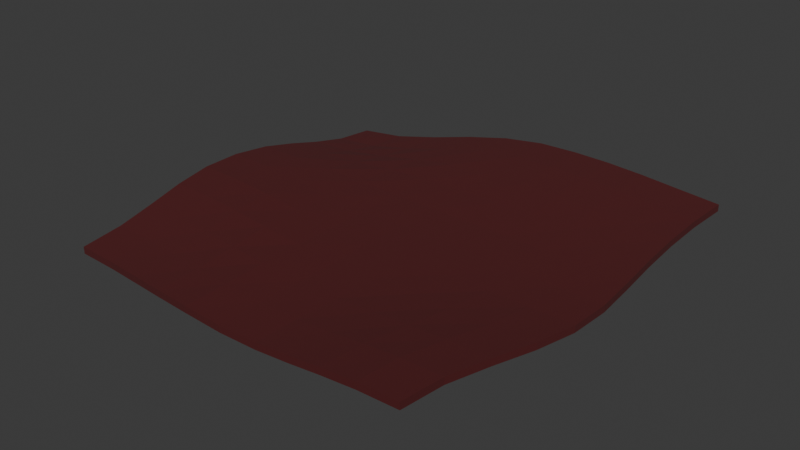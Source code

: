 # Source: blanket.blend  (saved by Blender 4.2.66; exported with 4.5.12 LTS)
import bpy
from mathutils import Matrix  # noqa: F401  (used for matrix-valued properties, if any)

bpy.ops.wm.read_factory_settings(use_empty=True)
scene = bpy.context.scene
scene.name = 'Scene'

# ---- collections
col_collection = bpy.data.collections.new('Collection'); scene.collection.children.link(col_collection)

# ---- materials (node trees are filled in below, after node groups)
mat_blanketpattern = bpy.data.materials.new('BlanketPattern')

# ---- material node trees
mat_blanketpattern.use_nodes = True; mat_blanketpattern.node_tree.nodes.clear()
_N = mat_blanketpattern.node_tree.nodes; _L = mat_blanketpattern.node_tree.links
n0 = _N.new('ShaderNodeBsdfPrincipled'); n0.name = 'Principled BSDF'; n0.location = (10, 300)
n0.inputs[0].default_value = (0.07722, 0.005046, 0.0059, 1.0)
n0.inputs[2].default_value = 1.0
n1 = _N.new('ShaderNodeOutputMaterial'); n1.name = 'Material Output'; n1.location = (300, 300)
_L.new(n0.outputs[0], n1.inputs[0])
n1.is_active_output = True

# ---- world
world_world = bpy.data.worlds.new('World'); scene.world = world_world
world_world.use_nodes = True; world_world.node_tree.nodes.clear()
_N = world_world.node_tree.nodes; _L = world_world.node_tree.links
n0 = _N.new('ShaderNodeOutputWorld'); n0.name = 'World Output'; n0.location = (300, 300)
n1 = _N.new('ShaderNodeBackground'); n1.name = 'Background'; n1.location = (10, 300)
n1.inputs[0].default_value = (0.05088, 0.05088, 0.05088, 1.0)
_L.new(n1.outputs[0], n0.inputs[0])
n0.is_active_output = True
world_world.color = (0.05088, 0.05088, 0.05088)
world_world.sun_shadow_jitter_overblur = 0.0

# ---- meshes
me_grid = bpy.data.meshes.new('Grid')
me_grid.from_pydata([(-0.9034, -0.9186, -0.0303), (-0.7129, -0.9278, -0.02794), (-0.5364, -0.9487, -0.01888), (-0.3649, -0.9725, -0.006361), (-0.1893, -0.9919, 0.002878), (9.933e-05, -1.0, 0.001639), (0.1819, -1.0, 0.006035), (0.3387, -1.0, 0.02042), (0.4872, -1.0, 0.0376), (0.644, -1.0, 0.05199), (0.8259, -1.0, 0.05803), (-0.9164, -0.7218, -0.01571), (-0.7243, -0.7307, -0.01427), (-0.5447, -0.7511, -0.008034), (-0.37, -0.775, -0.0001026), (-0.1915, -0.7936, 0.005027), (8.838e-05, -0.8, 0.001458), (0.1858, -0.8, 0.004728), (0.3467, -0.8, 0.01775), (0.4992, -0.8, 0.03359), (0.6598, -0.8, 0.04673), (0.844, -0.8, 0.05199), (-0.9437, -0.5361, 0.006167), (-0.7491, -0.5436, 0.007006), (-0.5642, -0.5611, 0.009084), (-0.3827, -0.5816, 0.01041), (-0.1969, -0.5969, 0.007385), (1.382e-05, -0.6, 0.000228), (0.1946, -0.6, 0.001804), (0.3669, -0.6, 0.01102), (0.53, -0.6, 0.02333), (0.6992, -0.6, 0.03359), (0.8872, -0.6, 0.0376), (-0.975, -0.3552, 0.02764), (-0.7781, -0.361, 0.02767), (-0.587, -0.3743, 0.02491), (-0.3968, -0.3893, 0.01852), (-0.2008, -0.3983, 0.006504), (0.0, -0.4, 0.0), (0.2, -0.4, 6.184e-16), (0.3892, -0.4, 0.003591), (0.5659, -0.4004, 0.01102), (0.7435, -0.4013, 0.01775), (0.934, -0.4019, 0.02042), (-1.0, -0.173, 0.04016), (-0.8014, -0.1766, 0.03872), (-0.6037, -0.1851, 0.03098), (-0.4038, -0.1931, 0.01712), (-0.2013, -0.1978, 0.004432), (-3.616e-06, -0.2, 1.28e-05), (0.2, -0.2, -8.249e-22), (0.3971, -0.2011, -4.789e-09), (0.5859, -0.2034, 0.001804), (0.7718, -0.2055, 0.004728), (0.9655, -0.2065, 0.006035), (-1.01, 0.01709, 0.03609), (-0.8089, 0.01554, 0.03285), (-0.6065, 0.01132, 0.02331), (-0.4035, 0.006124, 0.01255), (-0.201, 0.001748, 0.003581), (0.0, 0.0, 0.0), (0.1985, -0.0005706, -2.406e-09), (0.3911, -0.003487, -1.47e-08), (0.5812, -0.007381, -3.111e-08), (0.7729, -0.01063, -4.48e-08), (0.9697, -0.0119, -5.015e-08), (-0.9937, 0.1891, 0.02201), (-0.7959, 0.1928, 0.01998), (-0.6005, 0.2009, 0.01501), (-0.402, 0.2049, 0.008884), (-0.1997, 0.2033, 0.003748), (0.0008971, 0.2033, 0.00284), (0.1969, 0.2011, 0.002224), (0.3853, 0.1956, 0.002528), (0.5704, 0.1899, 0.003024), (0.758, 0.1858, 0.002625), (0.9535, 0.184, 0.0009517), (-0.9583, 0.3279, 0.002154), (-0.7635, 0.3369, 0.0009779), (-0.5768, 0.3622, 0.001511), (-0.391, 0.3929, 0.005006), (-0.1974, 0.4097, 0.008375), (0.003007, 0.4112, 0.009684), (0.196, 0.4084, 0.0124), (0.3785, 0.4012, 0.01337), (0.5577, 0.3924, 0.01141), (0.7413, 0.3857, 0.008135), (0.9357, 0.3833, 0.004511), (-0.9167, 0.4559, -0.01936), (-0.7247, 0.4712, -0.01853), (-0.5457, 0.5142, -0.0111), (-0.3714, 0.5683, 0.001568), (-0.1909, 0.611, 0.01416), (0.004485, 0.621, 0.0204), (0.1943, 0.6186, 0.02601), (0.3727, 0.6104, 0.02655), (0.5485, 0.5999, 0.02271), (0.7299, 0.5907, 0.01592), (0.9241, 0.5868, 0.008885), (-0.8817, 0.5954, -0.03772), (-0.6922, 0.6187, -0.03272), (-0.52, 0.6767, -0.01831), (-0.3542, 0.7476, 0.001335), (-0.1823, 0.8065, 0.01797), (0.005203, 0.8293, 0.03039), (0.1937, 0.8276, 0.03684), (0.3711, 0.8195, 0.03723), (0.5461, 0.8084, 0.03234), (0.7271, 0.7982, 0.02307), (0.9218, 0.7927, 0.01223), (-0.8664, 0.7702, -0.04604), (-0.6787, 0.7996, -0.03658), (-0.5097, 0.8646, -0.01822), (-0.347, 0.941, 0.002615), (-0.1784, 1.005, 0.0201), (0.005575, 1.033, 0.03415), (0.1943, 1.031, 0.04067), (0.3746, 1.024, 0.04103), (0.5516, 1.014, 0.03595), (0.7342, 1.004, 0.02589), (0.9299, 0.9986, 0.01309), (-0.9034, -0.9183, -0.06199), (-0.713, -0.9275, -0.05963), (-0.5364, -0.9483, -0.05057), (-0.365, -0.9721, -0.03806), (-0.1894, -0.9915, -0.02882), (5.888e-05, -0.9996, -0.03006), (0.1819, -0.9996, -0.02566), (0.3387, -0.9996, -0.01127), (0.4872, -0.9996, 0.005905), (0.644, -0.9996, 0.0203), (0.8259, -0.9996, 0.02633), (-0.9165, -0.7214, -0.04741), (-0.7243, -0.7303, -0.04597), (-0.5448, -0.7508, -0.03973), (-0.37, -0.7746, -0.0318), (-0.1915, -0.7933, -0.02667), (4.793e-05, -0.7996, -0.03024), (0.1858, -0.7996, -0.02697), (0.3467, -0.7996, -0.01394), (0.4992, -0.7996, 0.001895), (0.6598, -0.7996, 0.01503), (0.844, -0.7996, 0.0203), (-0.9437, -0.5357, -0.02553), (-0.7492, -0.5432, -0.02469), (-0.5642, -0.5608, -0.02261), (-0.3827, -0.5813, -0.02128), (-0.1969, -0.5966, -0.02431), (-2.663e-05, -0.5996, -0.03147), (0.1945, -0.5996, -0.02989), (0.3669, -0.5996, -0.02067), (0.53, -0.5996, -0.008367), (0.6992, -0.5996, 0.001895), (0.8872, -0.5996, 0.005905), (-0.975, -0.3549, -0.004053), (-0.7782, -0.3606, -0.004021), (-0.587, -0.374, -0.006784), (-0.3968, -0.389, -0.01318), (-0.2008, -0.398, -0.02519), (-4.044e-05, -0.3996, -0.0317), (0.2, -0.3996, -0.0317), (0.3892, -0.3996, -0.0281), (0.5658, -0.4001, -0.02067), (0.7435, -0.4009, -0.01394), (0.9339, -0.4015, -0.01127), (-1.0, -0.1726, 0.008466), (-0.8014, -0.1763, 0.007025), (-0.6038, -0.1848, -0.0007118), (-0.4039, -0.1927, -0.01457), (-0.2013, -0.1975, -0.02726), (-4.406e-05, -0.1996, -0.03168), (0.2, -0.1996, -0.0317), (0.3971, -0.2008, -0.0317), (0.5858, -0.2031, -0.02989), (0.7718, -0.2051, -0.02697), (0.9654, -0.2061, -0.02566), (-1.01, 0.01745, 0.004397), (-0.809, 0.01589, 0.001158), (-0.6066, 0.01167, -0.00839), (-0.4036, 0.006475, -0.01915), (-0.2011, 0.002099, -0.02811), (-4.044e-05, 0.0003517, -0.0317), (0.1985, -0.0002189, -0.0317), (0.3911, -0.003136, -0.0317), (0.5812, -0.007029, -0.0317), (0.7729, -0.01028, -0.0317), (0.9697, -0.01154, -0.0317), (-0.9938, 0.1895, -0.009686), (-0.7959, 0.1932, -0.01172), (-0.6005, 0.2012, -0.01669), (-0.402, 0.2053, -0.02281), (-0.1998, 0.2037, -0.02795), (0.0008567, 0.2036, -0.02886), (0.1968, 0.2014, -0.02947), (0.3852, 0.196, -0.02917), (0.5704, 0.1903, -0.02867), (0.758, 0.1862, -0.02907), (0.9535, 0.1843, -0.03074), (-0.9584, 0.3282, -0.02954), (-0.7636, 0.3372, -0.03072), (-0.5768, 0.3626, -0.03018), (-0.391, 0.3933, -0.02669), (-0.1974, 0.4101, -0.02332), (0.002966, 0.4115, -0.02201), (0.1959, 0.4088, -0.0193), (0.3784, 0.4015, -0.01833), (0.5577, 0.3927, -0.02028), (0.7413, 0.386, -0.02356), (0.9356, 0.3837, -0.02718), (-0.9167, 0.4562, -0.05106), (-0.7248, 0.4715, -0.05022), (-0.5458, 0.5146, -0.0428), (-0.3715, 0.5686, -0.03013), (-0.191, 0.6113, -0.01753), (0.004444, 0.6213, -0.0113), (0.1943, 0.619, -0.005687), (0.3726, 0.6108, -0.005142), (0.5484, 0.6002, -0.008983), (0.7299, 0.591, -0.01577), (0.9241, 0.5872, -0.02281), (-0.8817, 0.5958, -0.06942), (-0.6923, 0.619, -0.06441), (-0.5201, 0.677, -0.05), (-0.3543, 0.748, -0.03036), (-0.1823, 0.8068, -0.01372), (0.005163, 0.8297, -0.001306), (0.1936, 0.828, 0.005146), (0.3711, 0.8198, 0.005531), (0.546, 0.8087, 0.0006481), (0.7271, 0.7985, -0.008625), (0.9217, 0.7931, -0.01946), (-0.8664, 0.7706, -0.07774), (-0.6788, 0.8, -0.06828), (-0.5097, 0.865, -0.04992), (-0.347, 0.9414, -0.02908), (-0.1784, 1.005, -0.0116), (0.005534, 1.033, 0.002455), (0.1943, 1.032, 0.008978), (0.3745, 1.025, 0.009338), (0.5516, 1.014, 0.004258), (0.7341, 1.005, -0.005805), (0.9299, 0.999, -0.01861)], [], [(0, 11, 12, 1), (1, 12, 13, 2), (2, 13, 14, 3), (3, 14, 15, 4), (4, 15, 16, 5), (5, 16, 17, 6), (6, 17, 18, 7), (7, 18, 19, 8), (8, 19, 20, 9), (9, 20, 21, 10), (11, 22, 23, 12), (12, 23, 24, 13), (13, 24, 25, 14), (14, 25, 26, 15), (15, 26, 27, 16), (16, 27, 28, 17), (17, 28, 29, 18), (18, 29, 30, 19), (19, 30, 31, 20), (20, 31, 32, 21), (22, 33, 34, 23), (23, 34, 35, 24), (24, 35, 36, 25), (25, 36, 37, 26), (26, 37, 38, 27), (27, 38, 39, 28), (28, 39, 40, 29), (29, 40, 41, 30), (30, 41, 42, 31), (31, 42, 43, 32), (33, 44, 45, 34), (34, 45, 46, 35), (35, 46, 47, 36), (36, 47, 48, 37), (37, 48, 49, 38), (38, 49, 50, 39), (39, 50, 51, 40), (40, 51, 52, 41), (41, 52, 53, 42), (42, 53, 54, 43), (44, 55, 56, 45), (45, 56, 57, 46), (46, 57, 58, 47), (47, 58, 59, 48), (48, 59, 60, 49), (49, 60, 61, 50), (50, 61, 62, 51), (51, 62, 63, 52), (52, 63, 64, 53), (53, 64, 65, 54), (55, 66, 67, 56), (56, 67, 68, 57), (57, 68, 69, 58), (58, 69, 70, 59), (59, 70, 71, 60), (60, 71, 72, 61), (61, 72, 73, 62), (62, 73, 74, 63), (63, 74, 75, 64), (64, 75, 76, 65), (66, 77, 78, 67), (67, 78, 79, 68), (68, 79, 80, 69), (69, 80, 81, 70), (70, 81, 82, 71), (71, 82, 83, 72), (72, 83, 84, 73), (73, 84, 85, 74), (74, 85, 86, 75), (75, 86, 87, 76), (77, 88, 89, 78), (78, 89, 90, 79), (79, 90, 91, 80), (80, 91, 92, 81), (81, 92, 93, 82), (82, 93, 94, 83), (83, 94, 95, 84), (84, 95, 96, 85), (85, 96, 97, 86), (86, 97, 98, 87), (88, 99, 100, 89), (89, 100, 101, 90), (90, 101, 102, 91), (91, 102, 103, 92), (92, 103, 104, 93), (93, 104, 105, 94), (94, 105, 106, 95), (95, 106, 107, 96), (96, 107, 108, 97), (97, 108, 109, 98), (99, 110, 111, 100), (100, 111, 112, 101), (101, 112, 113, 102), (102, 113, 114, 103), (103, 114, 115, 104), (104, 115, 116, 105), (105, 116, 117, 106), (106, 117, 118, 107), (107, 118, 119, 108), (108, 119, 120, 109), (121, 122, 133, 132), (122, 123, 134, 133), (123, 124, 135, 134), (124, 125, 136, 135), (125, 126, 137, 136), (126, 127, 138, 137), (127, 128, 139, 138), (128, 129, 140, 139), (129, 130, 141, 140), (130, 131, 142, 141), (132, 133, 144, 143), (133, 134, 145, 144), (134, 135, 146, 145), (135, 136, 147, 146), (136, 137, 148, 147), (137, 138, 149, 148), (138, 139, 150, 149), (139, 140, 151, 150), (140, 141, 152, 151), (141, 142, 153, 152), (143, 144, 155, 154), (144, 145, 156, 155), (145, 146, 157, 156), (146, 147, 158, 157), (147, 148, 159, 158), (148, 149, 160, 159), (149, 150, 161, 160), (150, 151, 162, 161), (151, 152, 163, 162), (152, 153, 164, 163), (154, 155, 166, 165), (155, 156, 167, 166), (156, 157, 168, 167), (157, 158, 169, 168), (158, 159, 170, 169), (159, 160, 171, 170), (160, 161, 172, 171), (161, 162, 173, 172), (162, 163, 174, 173), (163, 164, 175, 174), (165, 166, 177, 176), (166, 167, 178, 177), (167, 168, 179, 178), (168, 169, 180, 179), (169, 170, 181, 180), (170, 171, 182, 181), (171, 172, 183, 182), (172, 173, 184, 183), (173, 174, 185, 184), (174, 175, 186, 185), (176, 177, 188, 187), (177, 178, 189, 188), (178, 179, 190, 189), (179, 180, 191, 190), (180, 181, 192, 191), (181, 182, 193, 192), (182, 183, 194, 193), (183, 184, 195, 194), (184, 185, 196, 195), (185, 186, 197, 196), (187, 188, 199, 198), (188, 189, 200, 199), (189, 190, 201, 200), (190, 191, 202, 201), (191, 192, 203, 202), (192, 193, 204, 203), (193, 194, 205, 204), (194, 195, 206, 205), (195, 196, 207, 206), (196, 197, 208, 207), (198, 199, 210, 209), (199, 200, 211, 210), (200, 201, 212, 211), (201, 202, 213, 212), (202, 203, 214, 213), (203, 204, 215, 214), (204, 205, 216, 215), (205, 206, 217, 216), (206, 207, 218, 217), (207, 208, 219, 218), (209, 210, 221, 220), (210, 211, 222, 221), (211, 212, 223, 222), (212, 213, 224, 223), (213, 214, 225, 224), (214, 215, 226, 225), (215, 216, 227, 226), (216, 217, 228, 227), (217, 218, 229, 228), (218, 219, 230, 229), (220, 221, 232, 231), (221, 222, 233, 232), (222, 223, 234, 233), (223, 224, 235, 234), (224, 225, 236, 235), (225, 226, 237, 236), (226, 227, 238, 237), (227, 228, 239, 238), (228, 229, 240, 239), (229, 230, 241, 240), (2, 3, 124, 123), (76, 87, 208, 197), (66, 55, 176, 187), (115, 114, 235, 236), (7, 8, 129, 128), (98, 109, 230, 219), (88, 77, 198, 209), (21, 32, 153, 142), (116, 115, 236, 237), (3, 4, 125, 124), (110, 99, 220, 231), (43, 54, 175, 164), (8, 9, 130, 129), (33, 22, 143, 154), (117, 116, 237, 238), (4, 5, 126, 125), (111, 110, 231, 232), (65, 76, 197, 186), (11, 0, 121, 132), (55, 44, 165, 176), (118, 117, 238, 239), (0, 1, 122, 121), (9, 10, 131, 130), (87, 98, 219, 208), (112, 111, 232, 233), (77, 66, 187, 198), (10, 21, 142, 131), (119, 118, 239, 240), (5, 6, 127, 126), (109, 120, 241, 230), (99, 88, 209, 220), (113, 112, 233, 234), (32, 43, 164, 153), (1, 2, 123, 122), (22, 11, 132, 143), (120, 119, 240, 241), (6, 7, 128, 127), (54, 65, 186, 175), (114, 113, 234, 235), (44, 33, 154, 165)])
_uv = me_grid.uv_layers.new(name='UVMap')
_uv.uv.foreach_set('vector', [0.0, 0.0, 0.0, 0.1, 0.1, 0.1, 0.1, 0.0, 0.1, 0.0, 0.1, 0.1, 0.2, 0.1, 0.2, 0.0, 0.2, 0.0, 0.2, 0.1, 0.3, 0.1, 0.3, 0.0, 0.3, 0.0, 0.3, 0.1, 0.4, 0.1, 0.4, 0.0, 0.4, 0.0, 0.4, 0.1, 0.5, 0.1, 0.5, 0.0, 0.5, 0.0, 0.5, 0.1, 0.6, 0.1, 0.6, 0.0, 0.6, 0.0, 0.6, 0.1, 0.7, 0.1, 0.7, 0.0, 0.7, 0.0, 0.7, 0.1, 0.8, 0.1, 0.8, 0.0, 0.8, 0.0, 0.8, 0.1, 0.9, 0.1, 0.9, 0.0, 0.9, 0.0, 0.9, 0.1, 1.0, 0.1, 1.0, 0.0, 0.0, 0.1, 0.0, 0.2, 0.1, 0.2, 0.1, 0.1, 0.1, 0.1, 0.1, 0.2, 0.2, 0.2, 0.2, 0.1, 0.2, 0.1, 0.2, 0.2, 0.3, 0.2, 0.3, 0.1, 0.3, 0.1, 0.3, 0.2, 0.4, 0.2, 0.4, 0.1, 0.4, 0.1, 0.4, 0.2, 0.5, 0.2, 0.5, 0.1, 0.5, 0.1, 0.5, 0.2, 0.6, 0.2, 0.6, 0.1, 0.6, 0.1, 0.6, 0.2, 0.7, 0.2, 0.7, 0.1, 0.7, 0.1, 0.7, 0.2, 0.8, 0.2, 0.8, 0.1, 0.8, 0.1, 0.8, 0.2, 0.9, 0.2, 0.9, 0.1, 0.9, 0.1, 0.9, 0.2, 1.0, 0.2, 1.0, 0.1, 0.0, 0.2, 0.0, 0.3, 0.1, 0.3, 0.1, 0.2, 0.1, 0.2, 0.1, 0.3, 0.2, 0.3, 0.2, 0.2, 0.2, 0.2, 0.2, 0.3, 0.3, 0.3, 0.3, 0.2, 0.3, 0.2, 0.3, 0.3, 0.4, 0.3, 0.4, 0.2, 0.4, 0.2, 0.4, 0.3, 0.5, 0.3, 0.5, 0.2, 0.5, 0.2, 0.5, 0.3, 0.6, 0.3, 0.6, 0.2, 0.6, 0.2, 0.6, 0.3, 0.7, 0.3, 0.7, 0.2, 0.7, 0.2, 0.7, 0.3, 0.8, 0.3, 0.8, 0.2, 0.8, 0.2, 0.8, 0.3, 0.9, 0.3, 0.9, 0.2, 0.9, 0.2, 0.9, 0.3, 1.0, 0.3, 1.0, 0.2, 0.0, 0.3, 0.0, 0.4, 0.1, 0.4, 0.1, 0.3, 0.1, 0.3, 0.1, 0.4, 0.2, 0.4, 0.2, 0.3, 0.2, 0.3, 0.2, 0.4, 0.3, 0.4, 0.3, 0.3, 0.3, 0.3, 0.3, 0.4, 0.4, 0.4, 0.4, 0.3, 0.4, 0.3, 0.4, 0.4, 0.5, 0.4, 0.5, 0.3, 0.5, 0.3, 0.5, 0.4, 0.6, 0.4, 0.6, 0.3, 0.6, 0.3, 0.6, 0.4, 0.7, 0.4, 0.7, 0.3, 0.7, 0.3, 0.7, 0.4, 0.8, 0.4, 0.8, 0.3, 0.8, 0.3, 0.8, 0.4, 0.9, 0.4, 0.9, 0.3, 0.9, 0.3, 0.9, 0.4, 1.0, 0.4, 1.0, 0.3, 0.0, 0.4, 0.0, 0.5, 0.1, 0.5, 0.1, 0.4, 0.1, 0.4, 0.1, 0.5, 0.2, 0.5, 0.2, 0.4, 0.2, 0.4, 0.2, 0.5, 0.3, 0.5, 0.3, 0.4, 0.3, 0.4, 0.3, 0.5, 0.4, 0.5, 0.4, 0.4, 0.4, 0.4, 0.4, 0.5, 0.5, 0.5, 0.5, 0.4, 0.5, 0.4, 0.5, 0.5, 0.6, 0.5, 0.6, 0.4, 0.6, 0.4, 0.6, 0.5, 0.7, 0.5, 0.7, 0.4, 0.7, 0.4, 0.7, 0.5, 0.8, 0.5, 0.8, 0.4, 0.8, 0.4, 0.8, 0.5, 0.9, 0.5, 0.9, 0.4, 0.9, 0.4, 0.9, 0.5, 1.0, 0.5, 1.0, 0.4, 0.0, 0.5, 0.0, 0.6, 0.1, 0.6, 0.1, 0.5, 0.1, 0.5, 0.1, 0.6, 0.2, 0.6, 0.2, 0.5, 0.2, 0.5, 0.2, 0.6, 0.3, 0.6, 0.3, 0.5, 0.3, 0.5, 0.3, 0.6, 0.4, 0.6, 0.4, 0.5, 0.4, 0.5, 0.4, 0.6, 0.5, 0.6, 0.5, 0.5, 0.5, 0.5, 0.5, 0.6, 0.6, 0.6, 0.6, 0.5, 0.6, 0.5, 0.6, 0.6, 0.7, 0.6, 0.7, 0.5, 0.7, 0.5, 0.7, 0.6, 0.8, 0.6, 0.8, 0.5, 0.8, 0.5, 0.8, 0.6, 0.9, 0.6, 0.9, 0.5, 0.9, 0.5, 0.9, 0.6, 1.0, 0.6, 1.0, 0.5, 0.0, 0.6, 0.0, 0.7, 0.1, 0.7, 0.1, 0.6, 0.1, 0.6, 0.1, 0.7, 0.2, 0.7, 0.2, 0.6, 0.2, 0.6, 0.2, 0.7, 0.3, 0.7, 0.3, 0.6, 0.3, 0.6, 0.3, 0.7, 0.4, 0.7, 0.4, 0.6, 0.4, 0.6, 0.4, 0.7, 0.5, 0.7, 0.5, 0.6, 0.5, 0.6, 0.5, 0.7, 0.6, 0.7, 0.6, 0.6, 0.6, 0.6, 0.6, 0.7, 0.7, 0.7, 0.7, 0.6, 0.7, 0.6, 0.7, 0.7, 0.8, 0.7, 0.8, 0.6, 0.8, 0.6, 0.8, 0.7, 0.9, 0.7, 0.9, 0.6, 0.9, 0.6, 0.9, 0.7, 1.0, 0.7, 1.0, 0.6, 0.0, 0.7, 0.0, 0.8, 0.1, 0.8, 0.1, 0.7, 0.1, 0.7, 0.1, 0.8, 0.2, 0.8, 0.2, 0.7, 0.2, 0.7, 0.2, 0.8, 0.3, 0.8, 0.3, 0.7, 0.3, 0.7, 0.3, 0.8, 0.4, 0.8, 0.4, 0.7, 0.4, 0.7, 0.4, 0.8, 0.5, 0.8, 0.5, 0.7, 0.5, 0.7, 0.5, 0.8, 0.6, 0.8, 0.6, 0.7, 0.6, 0.7, 0.6, 0.8, 0.7, 0.8, 0.7, 0.7, 0.7, 0.7, 0.7, 0.8, 0.8, 0.8, 0.8, 0.7, 0.8, 0.7, 0.8, 0.8, 0.9, 0.8, 0.9, 0.7, 0.9, 0.7, 0.9, 0.8, 1.0, 0.8, 1.0, 0.7, 0.0, 0.8, 0.0, 0.9, 0.1, 0.9, 0.1, 0.8, 0.1, 0.8, 0.1, 0.9, 0.2, 0.9, 0.2, 0.8, 0.2, 0.8, 0.2, 0.9, 0.3, 0.9, 0.3, 0.8, 0.3, 0.8, 0.3, 0.9, 0.4, 0.9, 0.4, 0.8, 0.4, 0.8, 0.4, 0.9, 0.5, 0.9, 0.5, 0.8, 0.5, 0.8, 0.5, 0.9, 0.6, 0.9, 0.6, 0.8, 0.6, 0.8, 0.6, 0.9, 0.7, 0.9, 0.7, 0.8, 0.7, 0.8, 0.7, 0.9, 0.8, 0.9, 0.8, 0.8, 0.8, 0.8, 0.8, 0.9, 0.9, 0.9, 0.9, 0.8, 0.9, 0.8, 0.9, 0.9, 1.0, 0.9, 1.0, 0.8, 0.0, 0.9, 0.0, 1.0, 0.1, 1.0, 0.1, 0.9, 0.1, 0.9, 0.1, 1.0, 0.2, 1.0, 0.2, 0.9, 0.2, 0.9, 0.2, 1.0, 0.3, 1.0, 0.3, 0.9, 0.3, 0.9, 0.3, 1.0, 0.4, 1.0, 0.4, 0.9, 0.4, 0.9, 0.4, 1.0, 0.5, 1.0, 0.5, 0.9, 0.5, 0.9, 0.5, 1.0, 0.6, 1.0, 0.6, 0.9, 0.6, 0.9, 0.6, 1.0, 0.7, 1.0, 0.7, 0.9, 0.7, 0.9, 0.7, 1.0, 0.8, 1.0, 0.8, 0.9, 0.8, 0.9, 0.8, 1.0, 0.9, 1.0, 0.9, 0.9, 0.9, 0.9, 0.9, 1.0, 1.0, 1.0, 1.0, 0.9, 0.0, 0.0, 0.1, 0.0, 0.1, 0.1, 0.0, 0.1, 0.1, 0.0, 0.2, 0.0, 0.2, 0.1, 0.1, 0.1, 0.2, 0.0, 0.3, 0.0, 0.3, 0.1, 0.2, 0.1, 0.3, 0.0, 0.4, 0.0, 0.4, 0.1, 0.3, 0.1, 0.4, 0.0, 0.5, 0.0, 0.5, 0.1, 0.4, 0.1, 0.5, 0.0, 0.6, 0.0, 0.6, 0.1, 0.5, 0.1, 0.6, 0.0, 0.7, 0.0, 0.7, 0.1, 0.6, 0.1, 0.7, 0.0, 0.8, 0.0, 0.8, 0.1, 0.7, 0.1, 0.8, 0.0, 0.9, 0.0, 0.9, 0.1, 0.8, 0.1, 0.9, 0.0, 1.0, 0.0, 1.0, 0.1, 0.9, 0.1, 0.0, 0.1, 0.1, 0.1, 0.1, 0.2, 0.0, 0.2, 0.1, 0.1, 0.2, 0.1, 0.2, 0.2, 0.1, 0.2, 0.2, 0.1, 0.3, 0.1, 0.3, 0.2, 0.2, 0.2, 0.3, 0.1, 0.4, 0.1, 0.4, 0.2, 0.3, 0.2, 0.4, 0.1, 0.5, 0.1, 0.5, 0.2, 0.4, 0.2, 0.5, 0.1, 0.6, 0.1, 0.6, 0.2, 0.5, 0.2, 0.6, 0.1, 0.7, 0.1, 0.7, 0.2, 0.6, 0.2, 0.7, 0.1, 0.8, 0.1, 0.8, 0.2, 0.7, 0.2, 0.8, 0.1, 0.9, 0.1, 0.9, 0.2, 0.8, 0.2, 0.9, 0.1, 1.0, 0.1, 1.0, 0.2, 0.9, 0.2, 0.0, 0.2, 0.1, 0.2, 0.1, 0.3, 0.0, 0.3, 0.1, 0.2, 0.2, 0.2, 0.2, 0.3, 0.1, 0.3, 0.2, 0.2, 0.3, 0.2, 0.3, 0.3, 0.2, 0.3, 0.3, 0.2, 0.4, 0.2, 0.4, 0.3, 0.3, 0.3, 0.4, 0.2, 0.5, 0.2, 0.5, 0.3, 0.4, 0.3, 0.5, 0.2, 0.6, 0.2, 0.6, 0.3, 0.5, 0.3, 0.6, 0.2, 0.7, 0.2, 0.7, 0.3, 0.6, 0.3, 0.7, 0.2, 0.8, 0.2, 0.8, 0.3, 0.7, 0.3, 0.8, 0.2, 0.9, 0.2, 0.9, 0.3, 0.8, 0.3, 0.9, 0.2, 1.0, 0.2, 1.0, 0.3, 0.9, 0.3, 0.0, 0.3, 0.1, 0.3, 0.1, 0.4, 0.0, 0.4, 0.1, 0.3, 0.2, 0.3, 0.2, 0.4, 0.1, 0.4, 0.2, 0.3, 0.3, 0.3, 0.3, 0.4, 0.2, 0.4, 0.3, 0.3, 0.4, 0.3, 0.4, 0.4, 0.3, 0.4, 0.4, 0.3, 0.5, 0.3, 0.5, 0.4, 0.4, 0.4, 0.5, 0.3, 0.6, 0.3, 0.6, 0.4, 0.5, 0.4, 0.6, 0.3, 0.7, 0.3, 0.7, 0.4, 0.6, 0.4, 0.7, 0.3, 0.8, 0.3, 0.8, 0.4, 0.7, 0.4, 0.8, 0.3, 0.9, 0.3, 0.9, 0.4, 0.8, 0.4, 0.9, 0.3, 1.0, 0.3, 1.0, 0.4, 0.9, 0.4, 0.0, 0.4, 0.1, 0.4, 0.1, 0.5, 0.0, 0.5, 0.1, 0.4, 0.2, 0.4, 0.2, 0.5, 0.1, 0.5, 0.2, 0.4, 0.3, 0.4, 0.3, 0.5, 0.2, 0.5, 0.3, 0.4, 0.4, 0.4, 0.4, 0.5, 0.3, 0.5, 0.4, 0.4, 0.5, 0.4, 0.5, 0.5, 0.4, 0.5, 0.5, 0.4, 0.6, 0.4, 0.6, 0.5, 0.5, 0.5, 0.6, 0.4, 0.7, 0.4, 0.7, 0.5, 0.6, 0.5, 0.7, 0.4, 0.8, 0.4, 0.8, 0.5, 0.7, 0.5, 0.8, 0.4, 0.9, 0.4, 0.9, 0.5, 0.8, 0.5, 0.9, 0.4, 1.0, 0.4, 1.0, 0.5, 0.9, 0.5, 0.0, 0.5, 0.1, 0.5, 0.1, 0.6, 0.0, 0.6, 0.1, 0.5, 0.2, 0.5, 0.2, 0.6, 0.1, 0.6, 0.2, 0.5, 0.3, 0.5, 0.3, 0.6, 0.2, 0.6, 0.3, 0.5, 0.4, 0.5, 0.4, 0.6, 0.3, 0.6, 0.4, 0.5, 0.5, 0.5, 0.5, 0.6, 0.4, 0.6, 0.5, 0.5, 0.6, 0.5, 0.6, 0.6, 0.5, 0.6, 0.6, 0.5, 0.7, 0.5, 0.7, 0.6, 0.6, 0.6, 0.7, 0.5, 0.8, 0.5, 0.8, 0.6, 0.7, 0.6, 0.8, 0.5, 0.9, 0.5, 0.9, 0.6, 0.8, 0.6, 0.9, 0.5, 1.0, 0.5, 1.0, 0.6, 0.9, 0.6, 0.0, 0.6, 0.1, 0.6, 0.1, 0.7, 0.0, 0.7, 0.1, 0.6, 0.2, 0.6, 0.2, 0.7, 0.1, 0.7, 0.2, 0.6, 0.3, 0.6, 0.3, 0.7, 0.2, 0.7, 0.3, 0.6, 0.4, 0.6, 0.4, 0.7, 0.3, 0.7, 0.4, 0.6, 0.5, 0.6, 0.5, 0.7, 0.4, 0.7, 0.5, 0.6, 0.6, 0.6, 0.6, 0.7, 0.5, 0.7, 0.6, 0.6, 0.7, 0.6, 0.7, 0.7, 0.6, 0.7, 0.7, 0.6, 0.8, 0.6, 0.8, 0.7, 0.7, 0.7, 0.8, 0.6, 0.9, 0.6, 0.9, 0.7, 0.8, 0.7, 0.9, 0.6, 1.0, 0.6, 1.0, 0.7, 0.9, 0.7, 0.0, 0.7, 0.1, 0.7, 0.1, 0.8, 0.0, 0.8, 0.1, 0.7, 0.2, 0.7, 0.2, 0.8, 0.1, 0.8, 0.2, 0.7, 0.3, 0.7, 0.3, 0.8, 0.2, 0.8, 0.3, 0.7, 0.4, 0.7, 0.4, 0.8, 0.3, 0.8, 0.4, 0.7, 0.5, 0.7, 0.5, 0.8, 0.4, 0.8, 0.5, 0.7, 0.6, 0.7, 0.6, 0.8, 0.5, 0.8, 0.6, 0.7, 0.7, 0.7, 0.7, 0.8, 0.6, 0.8, 0.7, 0.7, 0.8, 0.7, 0.8, 0.8, 0.7, 0.8, 0.8, 0.7, 0.9, 0.7, 0.9, 0.8, 0.8, 0.8, 0.9, 0.7, 1.0, 0.7, 1.0, 0.8, 0.9, 0.8, 0.0, 0.8, 0.1, 0.8, 0.1, 0.9, 0.0, 0.9, 0.1, 0.8, 0.2, 0.8, 0.2, 0.9, 0.1, 0.9, 0.2, 0.8, 0.3, 0.8, 0.3, 0.9, 0.2, 0.9, 0.3, 0.8, 0.4, 0.8, 0.4, 0.9, 0.3, 0.9, 0.4, 0.8, 0.5, 0.8, 0.5, 0.9, 0.4, 0.9, 0.5, 0.8, 0.6, 0.8, 0.6, 0.9, 0.5, 0.9, 0.6, 0.8, 0.7, 0.8, 0.7, 0.9, 0.6, 0.9, 0.7, 0.8, 0.8, 0.8, 0.8, 0.9, 0.7, 0.9, 0.8, 0.8, 0.9, 0.8, 0.9, 0.9, 0.8, 0.9, 0.9, 0.8, 1.0, 0.8, 1.0, 0.9, 0.9, 0.9, 0.0, 0.9, 0.1, 0.9, 0.1, 1.0, 0.0, 1.0, 0.1, 0.9, 0.2, 0.9, 0.2, 1.0, 0.1, 1.0, 0.2, 0.9, 0.3, 0.9, 0.3, 1.0, 0.2, 1.0, 0.3, 0.9, 0.4, 0.9, 0.4, 1.0, 0.3, 1.0, 0.4, 0.9, 0.5, 0.9, 0.5, 1.0, 0.4, 1.0, 0.5, 0.9, 0.6, 0.9, 0.6, 1.0, 0.5, 1.0, 0.6, 0.9, 0.7, 0.9, 0.7, 1.0, 0.6, 1.0, 0.7, 0.9, 0.8, 0.9, 0.8, 1.0, 0.7, 1.0, 0.8, 0.9, 0.9, 0.9, 0.9, 1.0, 0.8, 1.0, 0.9, 0.9, 1.0, 0.9, 1.0, 1.0, 0.9, 1.0, 0.2, 0.0, 0.3, 0.0, 0.3, 0.0, 0.2, 0.0, 1.0, 0.6, 1.0, 0.7, 1.0, 0.7, 1.0, 0.6, 0.0, 0.6, 0.0, 0.5, 0.0, 0.5, 0.0, 0.6, 0.5, 1.0, 0.4, 1.0, 0.4, 1.0, 0.5, 1.0, 0.7, 0.0, 0.8, 0.0, 0.8, 0.0, 0.7, 0.0, 1.0, 0.8, 1.0, 0.9, 1.0, 0.9, 1.0, 0.8, 0.0, 0.8, 0.0, 0.7, 0.0, 0.7, 0.0, 0.8, 1.0, 0.1, 1.0, 0.2, 1.0, 0.2, 1.0, 0.1, 0.6, 1.0, 0.5, 1.0, 0.5, 1.0, 0.6, 1.0, 0.3, 0.0, 0.4, 0.0, 0.4, 0.0, 0.3, 0.0, 0.0, 1.0, 0.0, 0.9, 0.0, 0.9, 0.0, 1.0, 1.0, 0.3, 1.0, 0.4, 1.0, 0.4, 1.0, 0.3, 0.8, 0.0, 0.9, 0.0, 0.9, 0.0, 0.8, 0.0, 0.0, 0.3, 0.0, 0.2, 0.0, 0.2, 0.0, 0.3, 0.7, 1.0, 0.6, 1.0, 0.6, 1.0, 0.7, 1.0, 0.4, 0.0, 0.5, 0.0, 0.5, 0.0, 0.4, 0.0, 0.1, 1.0, 0.0, 1.0, 0.0, 1.0, 0.1, 1.0, 1.0, 0.5, 1.0, 0.6, 1.0, 0.6, 1.0, 0.5, 0.0, 0.1, 0.0, 0.0, 0.0, 0.0, 0.0, 0.1, 0.0, 0.5, 0.0, 0.4, 0.0, 0.4, 0.0, 0.5, 0.8, 1.0, 0.7, 1.0, 0.7, 1.0, 0.8, 1.0, 0.0, 0.0, 0.1, 0.0, 0.1, 0.0, 0.0, 0.0, 0.9, 0.0, 1.0, 0.0, 1.0, 0.0, 0.9, 0.0, 1.0, 0.7, 1.0, 0.8, 1.0, 0.8, 1.0, 0.7, 0.2, 1.0, 0.1, 1.0, 0.1, 1.0, 0.2, 1.0, 0.0, 0.7, 0.0, 0.6, 0.0, 0.6, 0.0, 0.7, 1.0, 0.0, 1.0, 0.1, 1.0, 0.1, 1.0, 0.0, 0.9, 1.0, 0.8, 1.0, 0.8, 1.0, 0.9, 1.0, 0.5, 0.0, 0.6, 0.0, 0.6, 0.0, 0.5, 0.0, 1.0, 0.9, 1.0, 1.0, 1.0, 1.0, 1.0, 0.9, 0.0, 0.9, 0.0, 0.8, 0.0, 0.8, 0.0, 0.9, 0.3, 1.0, 0.2, 1.0, 0.2, 1.0, 0.3, 1.0, 1.0, 0.2, 1.0, 0.3, 1.0, 0.3, 1.0, 0.2, 0.1, 0.0, 0.2, 0.0, 0.2, 0.0, 0.1, 0.0, 0.0, 0.2, 0.0, 0.1, 0.0, 0.1, 0.0, 0.2, 1.0, 1.0, 0.9, 1.0, 0.9, 1.0, 1.0, 1.0, 0.6, 0.0, 0.7, 0.0, 0.7, 0.0, 0.6, 0.0, 1.0, 0.4, 1.0, 0.5, 1.0, 0.5, 1.0, 0.4, 0.4, 1.0, 0.3, 1.0, 0.3, 1.0, 0.4, 1.0, 0.0, 0.4, 0.0, 0.3, 0.0, 0.3, 0.0, 0.4])
me_grid.materials.append(mat_blanketpattern)
me_grid.update()

# ---- objects
ob_grid = bpy.data.objects.new('Grid', me_grid)

# ---- transforms, parenting, visibility, modifiers, constraints
ob_grid.location = (0.0, 0.0, 0.0)

# ---- collection membership
col_collection.objects.link(ob_grid)

# ---- scene / render settings (as saved in the file)
scene.frame_start = 1; scene.frame_end = 250; scene.frame_set(1)
scene.render.engine = 'BLENDER_EEVEE_NEXT'
bpy.context.view_layer.update()

# ---- added for rendering (the .blend has no active camera and no usable light): camera, sun
cam_auto = bpy.data.cameras.new('AutoCamera')
cam_auto.lens = 50.0
cam_auto.sensor_width = 36.0
cam_auto.clip_end = 1000.0
ob_auto_camera = bpy.data.objects.new('AutoCamera', cam_auto)
scene.collection.objects.link(ob_auto_camera)
ob_auto_camera.location = (2.6084, -3.13761, 2.09293)
ob_auto_camera.rotation_euler = (1.09748, -7.21219e-08, 0.694738)
scene.camera = ob_auto_camera
light_auto_sun = bpy.data.lights.new('AutoSun', 'SUN')
light_auto_sun.energy = 3.0
light_auto_sun.angle = 0.0523599
ob_auto_sun = bpy.data.objects.new('AutoSun', light_auto_sun)
scene.collection.objects.link(ob_auto_sun)
ob_auto_sun.rotation_euler = (0.872665, 0.174533, 0.523599)
bpy.context.view_layer.update()
